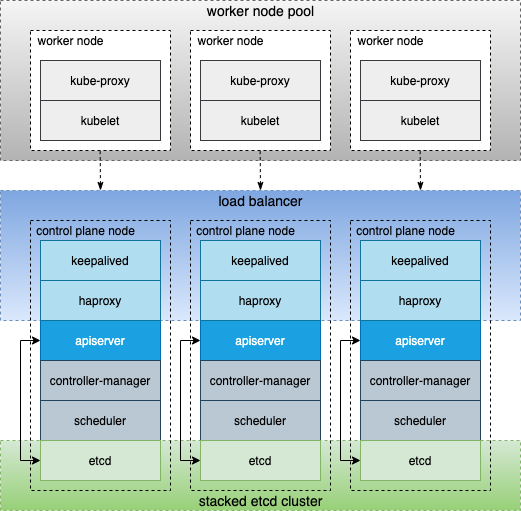

The diagram above was exported from draw.io. Its source (the exported page's mxGraphModel, read from the mxfile embedded in the PNG):
<mxGraphModel dx="1426" dy="728" grid="1" gridSize="10" guides="1" tooltips="1" connect="1" arrows="1" fold="1" page="1" pageScale="1" pageWidth="827" pageHeight="1169" math="0" shadow="0">
  <root>
    <mxCell id="0" />
    <mxCell id="1" parent="0" />
    <mxCell id="reHnsUeWBqv9t4KgeXZg-131" value="" style="rounded=0;whiteSpace=wrap;html=1;dashed=1;fillColor=#f5f5f5;gradientColor=#b3b3b3;strokeColor=#666666;" vertex="1" parent="1">
      <mxGeometry x="160" y="80" width="520" height="160" as="geometry" />
    </mxCell>
    <mxCell id="reHnsUeWBqv9t4KgeXZg-94" value="" style="rounded=0;whiteSpace=wrap;html=1;fillColor=#d5e8d4;strokeColor=#82b366;dashed=1;gradientColor=#97d077;" vertex="1" parent="1">
      <mxGeometry x="160" y="520" width="520" height="70" as="geometry" />
    </mxCell>
    <mxCell id="reHnsUeWBqv9t4KgeXZg-96" value="" style="rounded=0;whiteSpace=wrap;html=1;dashed=1;fillColor=#dae8fc;gradientColor=#7ea6e0;strokeColor=#6c8ebf;gradientDirection=north;" vertex="1" parent="1">
      <mxGeometry x="160" y="270" width="520" height="130" as="geometry" />
    </mxCell>
    <mxCell id="reHnsUeWBqv9t4KgeXZg-114" value="" style="rounded=0;whiteSpace=wrap;html=1;dashed=1;fillColor=none;" vertex="1" parent="1">
      <mxGeometry x="190" y="300" width="140" height="270" as="geometry" />
    </mxCell>
    <mxCell id="reHnsUeWBqv9t4KgeXZg-112" value="" style="rounded=0;whiteSpace=wrap;html=1;dashed=1;fillColor=#ffffff;" vertex="1" parent="1">
      <mxGeometry x="510" y="110" width="140" height="120" as="geometry" />
    </mxCell>
    <mxCell id="reHnsUeWBqv9t4KgeXZg-113" value="worker node" style="text;html=1;align=center;verticalAlign=middle;resizable=0;points=[];autosize=1;" vertex="1" parent="1">
      <mxGeometry x="510" y="110" width="80" height="20" as="geometry" />
    </mxCell>
    <mxCell id="reHnsUeWBqv9t4KgeXZg-110" value="" style="rounded=0;whiteSpace=wrap;html=1;dashed=1;fillColor=#ffffff;" vertex="1" parent="1">
      <mxGeometry x="350" y="110" width="140" height="120" as="geometry" />
    </mxCell>
    <mxCell id="reHnsUeWBqv9t4KgeXZg-109" value="" style="rounded=0;whiteSpace=wrap;html=1;dashed=1;fillColor=#ffffff;" vertex="1" parent="1">
      <mxGeometry x="190" y="110" width="140" height="120" as="geometry" />
    </mxCell>
    <mxCell id="reHnsUeWBqv9t4KgeXZg-72" value="keepalived" style="rounded=0;whiteSpace=wrap;html=1;fillColor=#b1ddf0;strokeColor=#10739e;" vertex="1" parent="1">
      <mxGeometry x="200" y="320" width="120" height="40" as="geometry" />
    </mxCell>
    <mxCell id="reHnsUeWBqv9t4KgeXZg-74" value="apiserver" style="rounded=0;whiteSpace=wrap;html=1;fillColor=#1ba1e2;strokeColor=#006EAF;fontColor=#ffffff;" vertex="1" parent="1">
      <mxGeometry x="200" y="400" width="120" height="40" as="geometry" />
    </mxCell>
    <mxCell id="reHnsUeWBqv9t4KgeXZg-78" value="controller-manager" style="rounded=0;whiteSpace=wrap;html=1;fillColor=#bac8d3;strokeColor=#23445d;" vertex="1" parent="1">
      <mxGeometry x="200" y="440" width="120" height="40" as="geometry" />
    </mxCell>
    <mxCell id="reHnsUeWBqv9t4KgeXZg-79" value="scheduler" style="rounded=0;whiteSpace=wrap;html=1;fillColor=#bac8d3;strokeColor=#23445d;" vertex="1" parent="1">
      <mxGeometry x="200" y="480" width="120" height="40" as="geometry" />
    </mxCell>
    <mxCell id="reHnsUeWBqv9t4KgeXZg-80" value="haproxy" style="rounded=0;whiteSpace=wrap;html=1;fillColor=#b1ddf0;strokeColor=#10739e;" vertex="1" parent="1">
      <mxGeometry x="200" y="360" width="120" height="40" as="geometry" />
    </mxCell>
    <mxCell id="reHnsUeWBqv9t4KgeXZg-81" value="etcd" style="rounded=0;whiteSpace=wrap;html=1;fillColor=#d5e8d4;strokeColor=#82b366;" vertex="1" parent="1">
      <mxGeometry x="200" y="520" width="120" height="40" as="geometry" />
    </mxCell>
    <mxCell id="reHnsUeWBqv9t4KgeXZg-82" value="keepalived" style="rounded=0;whiteSpace=wrap;html=1;fillColor=#b1ddf0;strokeColor=#10739e;" vertex="1" parent="1">
      <mxGeometry x="360" y="320" width="120" height="40" as="geometry" />
    </mxCell>
    <mxCell id="reHnsUeWBqv9t4KgeXZg-83" value="apiserver" style="rounded=0;whiteSpace=wrap;html=1;fillColor=#1ba1e2;strokeColor=#006EAF;fontColor=#ffffff;" vertex="1" parent="1">
      <mxGeometry x="360" y="400" width="120" height="40" as="geometry" />
    </mxCell>
    <mxCell id="reHnsUeWBqv9t4KgeXZg-84" value="controller-manager" style="rounded=0;whiteSpace=wrap;html=1;fillColor=#bac8d3;strokeColor=#23445d;" vertex="1" parent="1">
      <mxGeometry x="360" y="440" width="120" height="40" as="geometry" />
    </mxCell>
    <mxCell id="reHnsUeWBqv9t4KgeXZg-85" value="scheduler" style="rounded=0;whiteSpace=wrap;html=1;fillColor=#bac8d3;strokeColor=#23445d;" vertex="1" parent="1">
      <mxGeometry x="360" y="480" width="120" height="40" as="geometry" />
    </mxCell>
    <mxCell id="reHnsUeWBqv9t4KgeXZg-86" value="haproxy" style="rounded=0;whiteSpace=wrap;html=1;fillColor=#b1ddf0;strokeColor=#10739e;" vertex="1" parent="1">
      <mxGeometry x="360" y="360" width="120" height="40" as="geometry" />
    </mxCell>
    <mxCell id="reHnsUeWBqv9t4KgeXZg-87" value="etcd" style="rounded=0;whiteSpace=wrap;html=1;fillColor=#d5e8d4;strokeColor=#82b366;" vertex="1" parent="1">
      <mxGeometry x="360" y="520" width="120" height="40" as="geometry" />
    </mxCell>
    <mxCell id="reHnsUeWBqv9t4KgeXZg-88" value="keepalived" style="rounded=0;whiteSpace=wrap;html=1;fillColor=#b1ddf0;strokeColor=#10739e;" vertex="1" parent="1">
      <mxGeometry x="520" y="320" width="120" height="40" as="geometry" />
    </mxCell>
    <mxCell id="reHnsUeWBqv9t4KgeXZg-89" value="apiserver" style="rounded=0;whiteSpace=wrap;html=1;fillColor=#1ba1e2;strokeColor=#006EAF;fontColor=#ffffff;" vertex="1" parent="1">
      <mxGeometry x="520" y="400" width="120" height="40" as="geometry" />
    </mxCell>
    <mxCell id="reHnsUeWBqv9t4KgeXZg-90" value="controller-manager" style="rounded=0;whiteSpace=wrap;html=1;fillColor=#bac8d3;strokeColor=#23445d;" vertex="1" parent="1">
      <mxGeometry x="520" y="440" width="120" height="40" as="geometry" />
    </mxCell>
    <mxCell id="reHnsUeWBqv9t4KgeXZg-91" value="scheduler" style="rounded=0;whiteSpace=wrap;html=1;fillColor=#bac8d3;strokeColor=#23445d;" vertex="1" parent="1">
      <mxGeometry x="520" y="480" width="120" height="40" as="geometry" />
    </mxCell>
    <mxCell id="reHnsUeWBqv9t4KgeXZg-92" value="haproxy" style="rounded=0;whiteSpace=wrap;html=1;fillColor=#b1ddf0;strokeColor=#10739e;" vertex="1" parent="1">
      <mxGeometry x="520" y="360" width="120" height="40" as="geometry" />
    </mxCell>
    <mxCell id="reHnsUeWBqv9t4KgeXZg-93" value="etcd" style="rounded=0;whiteSpace=wrap;html=1;fillColor=#d5e8d4;strokeColor=#82b366;" vertex="1" parent="1">
      <mxGeometry x="520" y="520" width="120" height="40" as="geometry" />
    </mxCell>
    <mxCell id="reHnsUeWBqv9t4KgeXZg-95" value="&lt;font style=&quot;font-size: 14px&quot;&gt;stacked etcd cluster&lt;/font&gt;" style="text;html=1;align=center;verticalAlign=middle;resizable=0;points=[];autosize=1;" vertex="1" parent="1">
      <mxGeometry x="350" y="570" width="140" height="20" as="geometry" />
    </mxCell>
    <mxCell id="reHnsUeWBqv9t4KgeXZg-99" value="&lt;font style=&quot;font-size: 14px&quot;&gt;load balancer&lt;/font&gt;" style="text;html=1;align=center;verticalAlign=middle;resizable=0;points=[];autosize=1;" vertex="1" parent="1">
      <mxGeometry x="370" y="270" width="100" height="20" as="geometry" />
    </mxCell>
    <mxCell id="reHnsUeWBqv9t4KgeXZg-103" value="kubelet" style="rounded=0;whiteSpace=wrap;html=1;fillColor=#eeeeee;strokeColor=#36393d;" vertex="1" parent="1">
      <mxGeometry x="200" y="180" width="120" height="40" as="geometry" />
    </mxCell>
    <mxCell id="reHnsUeWBqv9t4KgeXZg-104" value="kubelet" style="rounded=0;whiteSpace=wrap;html=1;fillColor=#eeeeee;strokeColor=#36393d;" vertex="1" parent="1">
      <mxGeometry x="360" y="180" width="120" height="40" as="geometry" />
    </mxCell>
    <mxCell id="reHnsUeWBqv9t4KgeXZg-105" value="kubelet" style="rounded=0;whiteSpace=wrap;html=1;fillColor=#eeeeee;strokeColor=#36393d;" vertex="1" parent="1">
      <mxGeometry x="520" y="180" width="120" height="40" as="geometry" />
    </mxCell>
    <mxCell id="reHnsUeWBqv9t4KgeXZg-107" value="worker node" style="text;html=1;align=center;verticalAlign=middle;resizable=0;points=[];autosize=1;" vertex="1" parent="1">
      <mxGeometry x="190" y="110" width="80" height="20" as="geometry" />
    </mxCell>
    <mxCell id="reHnsUeWBqv9t4KgeXZg-111" value="worker node" style="text;html=1;align=center;verticalAlign=middle;resizable=0;points=[];autosize=1;" vertex="1" parent="1">
      <mxGeometry x="350" y="110" width="80" height="20" as="geometry" />
    </mxCell>
    <mxCell id="reHnsUeWBqv9t4KgeXZg-115" value="control plane node" style="text;html=1;align=center;verticalAlign=middle;resizable=0;points=[];autosize=1;" vertex="1" parent="1">
      <mxGeometry x="190" y="300" width="110" height="20" as="geometry" />
    </mxCell>
    <mxCell id="reHnsUeWBqv9t4KgeXZg-116" value="" style="rounded=0;whiteSpace=wrap;html=1;dashed=1;fillColor=none;" vertex="1" parent="1">
      <mxGeometry x="350" y="300" width="140" height="270" as="geometry" />
    </mxCell>
    <mxCell id="reHnsUeWBqv9t4KgeXZg-117" value="" style="rounded=0;whiteSpace=wrap;html=1;dashed=1;fillColor=none;" vertex="1" parent="1">
      <mxGeometry x="510" y="300" width="140" height="270" as="geometry" />
    </mxCell>
    <mxCell id="reHnsUeWBqv9t4KgeXZg-118" value="control plane node" style="text;html=1;align=center;verticalAlign=middle;resizable=0;points=[];autosize=1;" vertex="1" parent="1">
      <mxGeometry x="350" y="300" width="110" height="20" as="geometry" />
    </mxCell>
    <mxCell id="reHnsUeWBqv9t4KgeXZg-119" value="control plane node" style="text;html=1;align=center;verticalAlign=middle;resizable=0;points=[];autosize=1;" vertex="1" parent="1">
      <mxGeometry x="510" y="300" width="110" height="20" as="geometry" />
    </mxCell>
    <mxCell id="reHnsUeWBqv9t4KgeXZg-126" value="" style="endArrow=classic;startArrow=classic;html=1;entryX=0;entryY=0.5;entryDx=0;entryDy=0;exitX=0;exitY=0.5;exitDx=0;exitDy=0;rounded=0;" edge="1" parent="1" source="reHnsUeWBqv9t4KgeXZg-81" target="reHnsUeWBqv9t4KgeXZg-74">
      <mxGeometry width="50" height="50" relative="1" as="geometry">
        <mxPoint x="130" y="460" as="sourcePoint" />
        <mxPoint x="180" y="410" as="targetPoint" />
        <Array as="points">
          <mxPoint x="180" y="540" />
          <mxPoint x="180" y="420" />
        </Array>
      </mxGeometry>
    </mxCell>
    <mxCell id="reHnsUeWBqv9t4KgeXZg-127" value="" style="endArrow=classic;startArrow=classic;html=1;entryX=0;entryY=0.5;entryDx=0;entryDy=0;exitX=0;exitY=0.5;exitDx=0;exitDy=0;rounded=0;" edge="1" parent="1">
      <mxGeometry width="50" height="50" relative="1" as="geometry">
        <mxPoint x="360" y="540" as="sourcePoint" />
        <mxPoint x="360" y="420" as="targetPoint" />
        <Array as="points">
          <mxPoint x="340" y="540" />
          <mxPoint x="340" y="420" />
        </Array>
      </mxGeometry>
    </mxCell>
    <mxCell id="reHnsUeWBqv9t4KgeXZg-128" value="" style="endArrow=classic;startArrow=classic;html=1;entryX=0;entryY=0.5;entryDx=0;entryDy=0;exitX=0;exitY=0.5;exitDx=0;exitDy=0;rounded=0;" edge="1" parent="1">
      <mxGeometry width="50" height="50" relative="1" as="geometry">
        <mxPoint x="520" y="540" as="sourcePoint" />
        <mxPoint x="520" y="420" as="targetPoint" />
        <Array as="points">
          <mxPoint x="500" y="540" />
          <mxPoint x="500" y="420" />
        </Array>
      </mxGeometry>
    </mxCell>
    <mxCell id="reHnsUeWBqv9t4KgeXZg-132" value="&lt;font style=&quot;font-size: 14px&quot;&gt;worker node pool&lt;/font&gt;" style="text;html=1;align=center;verticalAlign=middle;resizable=0;points=[];autosize=1;" vertex="1" parent="1">
      <mxGeometry x="360" y="80" width="120" height="20" as="geometry" />
    </mxCell>
    <mxCell id="reHnsUeWBqv9t4KgeXZg-135" value="" style="endArrow=none;dashed=1;html=1;entryX=0.5;entryY=1;entryDx=0;entryDy=0;startArrow=classicThin;startFill=1;" edge="1" parent="1">
      <mxGeometry width="50" height="50" relative="1" as="geometry">
        <mxPoint x="420" y="270" as="sourcePoint" />
        <mxPoint x="419.65999999999997" y="230" as="targetPoint" />
      </mxGeometry>
    </mxCell>
    <mxCell id="reHnsUeWBqv9t4KgeXZg-136" value="" style="endArrow=none;dashed=1;html=1;entryX=0.5;entryY=1;entryDx=0;entryDy=0;startArrow=classicThin;startFill=1;" edge="1" parent="1">
      <mxGeometry width="50" height="50" relative="1" as="geometry">
        <mxPoint x="580" y="270" as="sourcePoint" />
        <mxPoint x="579.6600000000001" y="230" as="targetPoint" />
      </mxGeometry>
    </mxCell>
    <mxCell id="reHnsUeWBqv9t4KgeXZg-137" value="" style="endArrow=none;dashed=1;html=1;entryX=0.5;entryY=1;entryDx=0;entryDy=0;startArrow=classicThin;startFill=1;" edge="1" parent="1">
      <mxGeometry width="50" height="50" relative="1" as="geometry">
        <mxPoint x="260" y="270" as="sourcePoint" />
        <mxPoint x="259.66" y="230" as="targetPoint" />
      </mxGeometry>
    </mxCell>
    <mxCell id="reHnsUeWBqv9t4KgeXZg-142" value="kube-proxy" style="rounded=0;whiteSpace=wrap;html=1;fillColor=#eeeeee;strokeColor=#36393d;" vertex="1" parent="1">
      <mxGeometry x="360" y="140" width="120" height="40" as="geometry" />
    </mxCell>
    <mxCell id="reHnsUeWBqv9t4KgeXZg-145" value="kube-proxy" style="rounded=0;whiteSpace=wrap;html=1;fillColor=#eeeeee;strokeColor=#36393d;" vertex="1" parent="1">
      <mxGeometry x="200" y="140" width="120" height="40" as="geometry" />
    </mxCell>
    <mxCell id="reHnsUeWBqv9t4KgeXZg-148" value="kube-proxy" style="rounded=0;whiteSpace=wrap;html=1;fillColor=#eeeeee;strokeColor=#36393d;" vertex="1" parent="1">
      <mxGeometry x="520" y="140" width="120" height="40" as="geometry" />
    </mxCell>
  </root>
</mxGraphModel>